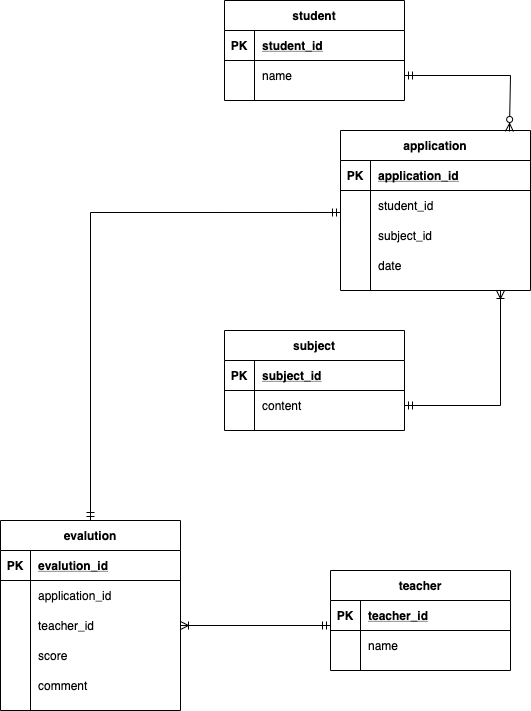

The diagram above was exported from draw.io. Its source (the exported page's mxGraphModel, read from the mxfile embedded in the PNG):
<mxGraphModel dx="532" dy="680" grid="1" gridSize="10" guides="1" tooltips="1" connect="1" arrows="1" fold="1" page="1" pageScale="1" pageWidth="827" pageHeight="1169" math="0" shadow="0">
  <root>
    <mxCell id="N3PF0SkNpVf5mQBul5Cu-0" />
    <mxCell id="N3PF0SkNpVf5mQBul5Cu-1" parent="N3PF0SkNpVf5mQBul5Cu-0" />
    <mxCell id="2pKHB10ol7lzfSEQ06zs-0" value="student" style="shape=table;startSize=30;container=1;collapsible=1;childLayout=tableLayout;fixedRows=1;rowLines=0;fontStyle=1;align=center;resizeLast=1;fontSize=12;" vertex="1" parent="N3PF0SkNpVf5mQBul5Cu-1">
      <mxGeometry x="234" y="20" width="180" height="100" as="geometry" />
    </mxCell>
    <mxCell id="2pKHB10ol7lzfSEQ06zs-1" value="" style="shape=partialRectangle;collapsible=0;dropTarget=0;pointerEvents=0;fillColor=none;top=0;left=0;bottom=1;right=0;points=[[0,0.5],[1,0.5]];portConstraint=eastwest;" vertex="1" parent="2pKHB10ol7lzfSEQ06zs-0">
      <mxGeometry y="30" width="180" height="30" as="geometry" />
    </mxCell>
    <mxCell id="2pKHB10ol7lzfSEQ06zs-2" value="PK" style="shape=partialRectangle;connectable=0;fillColor=none;top=0;left=0;bottom=0;right=0;fontStyle=1;overflow=hidden;" vertex="1" parent="2pKHB10ol7lzfSEQ06zs-1">
      <mxGeometry width="30" height="30" as="geometry" />
    </mxCell>
    <mxCell id="2pKHB10ol7lzfSEQ06zs-3" value="student_id" style="shape=partialRectangle;connectable=0;fillColor=none;top=0;left=0;bottom=0;right=0;align=left;spacingLeft=6;fontStyle=5;overflow=hidden;" vertex="1" parent="2pKHB10ol7lzfSEQ06zs-1">
      <mxGeometry x="30" width="150" height="30" as="geometry" />
    </mxCell>
    <mxCell id="2pKHB10ol7lzfSEQ06zs-4" value="" style="shape=partialRectangle;collapsible=0;dropTarget=0;pointerEvents=0;fillColor=none;top=0;left=0;bottom=0;right=0;points=[[0,0.5],[1,0.5]];portConstraint=eastwest;" vertex="1" parent="2pKHB10ol7lzfSEQ06zs-0">
      <mxGeometry y="60" width="180" height="30" as="geometry" />
    </mxCell>
    <mxCell id="2pKHB10ol7lzfSEQ06zs-5" value="" style="shape=partialRectangle;connectable=0;fillColor=none;top=0;left=0;bottom=0;right=0;editable=1;overflow=hidden;" vertex="1" parent="2pKHB10ol7lzfSEQ06zs-4">
      <mxGeometry width="30" height="30" as="geometry" />
    </mxCell>
    <mxCell id="2pKHB10ol7lzfSEQ06zs-6" value="name" style="shape=partialRectangle;connectable=0;fillColor=none;top=0;left=0;bottom=0;right=0;align=left;spacingLeft=6;overflow=hidden;" vertex="1" parent="2pKHB10ol7lzfSEQ06zs-4">
      <mxGeometry x="30" width="150" height="30" as="geometry" />
    </mxCell>
    <mxCell id="2pKHB10ol7lzfSEQ06zs-13" value="subject" style="shape=table;startSize=30;container=1;collapsible=1;childLayout=tableLayout;fixedRows=1;rowLines=0;fontStyle=1;align=center;resizeLast=1;fontSize=12;" vertex="1" parent="N3PF0SkNpVf5mQBul5Cu-1">
      <mxGeometry x="234" y="350" width="180" height="100" as="geometry" />
    </mxCell>
    <mxCell id="2pKHB10ol7lzfSEQ06zs-14" value="" style="shape=partialRectangle;collapsible=0;dropTarget=0;pointerEvents=0;fillColor=none;top=0;left=0;bottom=1;right=0;points=[[0,0.5],[1,0.5]];portConstraint=eastwest;" vertex="1" parent="2pKHB10ol7lzfSEQ06zs-13">
      <mxGeometry y="30" width="180" height="30" as="geometry" />
    </mxCell>
    <mxCell id="2pKHB10ol7lzfSEQ06zs-15" value="PK" style="shape=partialRectangle;connectable=0;fillColor=none;top=0;left=0;bottom=0;right=0;fontStyle=1;overflow=hidden;" vertex="1" parent="2pKHB10ol7lzfSEQ06zs-14">
      <mxGeometry width="30" height="30" as="geometry" />
    </mxCell>
    <mxCell id="2pKHB10ol7lzfSEQ06zs-16" value="subject_id" style="shape=partialRectangle;connectable=0;fillColor=none;top=0;left=0;bottom=0;right=0;align=left;spacingLeft=6;fontStyle=5;overflow=hidden;" vertex="1" parent="2pKHB10ol7lzfSEQ06zs-14">
      <mxGeometry x="30" width="150" height="30" as="geometry" />
    </mxCell>
    <mxCell id="2pKHB10ol7lzfSEQ06zs-20" value="" style="shape=partialRectangle;collapsible=0;dropTarget=0;pointerEvents=0;fillColor=none;top=0;left=0;bottom=0;right=0;points=[[0,0.5],[1,0.5]];portConstraint=eastwest;" vertex="1" parent="2pKHB10ol7lzfSEQ06zs-13">
      <mxGeometry y="60" width="180" height="30" as="geometry" />
    </mxCell>
    <mxCell id="2pKHB10ol7lzfSEQ06zs-21" value="" style="shape=partialRectangle;connectable=0;fillColor=none;top=0;left=0;bottom=0;right=0;editable=1;overflow=hidden;" vertex="1" parent="2pKHB10ol7lzfSEQ06zs-20">
      <mxGeometry width="30" height="30" as="geometry" />
    </mxCell>
    <mxCell id="2pKHB10ol7lzfSEQ06zs-22" value="content" style="shape=partialRectangle;connectable=0;fillColor=none;top=0;left=0;bottom=0;right=0;align=left;spacingLeft=6;overflow=hidden;" vertex="1" parent="2pKHB10ol7lzfSEQ06zs-20">
      <mxGeometry x="30" width="150" height="30" as="geometry" />
    </mxCell>
    <mxCell id="2pKHB10ol7lzfSEQ06zs-57" style="edgeStyle=none;rounded=0;orthogonalLoop=1;jettySize=auto;html=1;fontSize=12;startArrow=ERmandOne;startFill=0;endArrow=ERmandOne;endFill=0;exitX=0;exitY=0.733;exitDx=0;exitDy=0;exitPerimeter=0;entryX=0.5;entryY=0;entryDx=0;entryDy=0;" edge="1" parent="N3PF0SkNpVf5mQBul5Cu-1" source="2pKHB10ol7lzfSEQ06zs-30" target="2pKHB10ol7lzfSEQ06zs-41">
      <mxGeometry relative="1" as="geometry">
        <Array as="points">
          <mxPoint x="100" y="232" />
        </Array>
      </mxGeometry>
    </mxCell>
    <mxCell id="2pKHB10ol7lzfSEQ06zs-26" value="application" style="shape=table;startSize=30;container=1;collapsible=1;childLayout=tableLayout;fixedRows=1;rowLines=0;fontStyle=1;align=center;resizeLast=1;fontSize=12;" vertex="1" parent="N3PF0SkNpVf5mQBul5Cu-1">
      <mxGeometry x="350" y="150" width="190" height="160" as="geometry" />
    </mxCell>
    <mxCell id="2pKHB10ol7lzfSEQ06zs-27" value="" style="shape=partialRectangle;collapsible=0;dropTarget=0;pointerEvents=0;fillColor=none;top=0;left=0;bottom=1;right=0;points=[[0,0.5],[1,0.5]];portConstraint=eastwest;" vertex="1" parent="2pKHB10ol7lzfSEQ06zs-26">
      <mxGeometry y="30" width="190" height="30" as="geometry" />
    </mxCell>
    <mxCell id="2pKHB10ol7lzfSEQ06zs-28" value="PK" style="shape=partialRectangle;connectable=0;fillColor=none;top=0;left=0;bottom=0;right=0;fontStyle=1;overflow=hidden;" vertex="1" parent="2pKHB10ol7lzfSEQ06zs-27">
      <mxGeometry width="30" height="30" as="geometry" />
    </mxCell>
    <mxCell id="2pKHB10ol7lzfSEQ06zs-29" value="application_id" style="shape=partialRectangle;connectable=0;fillColor=none;top=0;left=0;bottom=0;right=0;align=left;spacingLeft=6;fontStyle=5;overflow=hidden;" vertex="1" parent="2pKHB10ol7lzfSEQ06zs-27">
      <mxGeometry x="30" width="160" height="30" as="geometry" />
    </mxCell>
    <mxCell id="2pKHB10ol7lzfSEQ06zs-30" value="" style="shape=partialRectangle;collapsible=0;dropTarget=0;pointerEvents=0;fillColor=none;top=0;left=0;bottom=0;right=0;points=[[0,0.5],[1,0.5]];portConstraint=eastwest;" vertex="1" parent="2pKHB10ol7lzfSEQ06zs-26">
      <mxGeometry y="60" width="190" height="30" as="geometry" />
    </mxCell>
    <mxCell id="2pKHB10ol7lzfSEQ06zs-31" value="" style="shape=partialRectangle;connectable=0;fillColor=none;top=0;left=0;bottom=0;right=0;editable=1;overflow=hidden;" vertex="1" parent="2pKHB10ol7lzfSEQ06zs-30">
      <mxGeometry width="30" height="30" as="geometry" />
    </mxCell>
    <mxCell id="2pKHB10ol7lzfSEQ06zs-32" value="student_id" style="shape=partialRectangle;connectable=0;fillColor=none;top=0;left=0;bottom=0;right=0;align=left;spacingLeft=6;overflow=hidden;" vertex="1" parent="2pKHB10ol7lzfSEQ06zs-30">
      <mxGeometry x="30" width="160" height="30" as="geometry" />
    </mxCell>
    <mxCell id="2pKHB10ol7lzfSEQ06zs-33" value="" style="shape=partialRectangle;collapsible=0;dropTarget=0;pointerEvents=0;fillColor=none;top=0;left=0;bottom=0;right=0;points=[[0,0.5],[1,0.5]];portConstraint=eastwest;" vertex="1" parent="2pKHB10ol7lzfSEQ06zs-26">
      <mxGeometry y="90" width="190" height="30" as="geometry" />
    </mxCell>
    <mxCell id="2pKHB10ol7lzfSEQ06zs-34" value="" style="shape=partialRectangle;connectable=0;fillColor=none;top=0;left=0;bottom=0;right=0;editable=1;overflow=hidden;" vertex="1" parent="2pKHB10ol7lzfSEQ06zs-33">
      <mxGeometry width="30" height="30" as="geometry" />
    </mxCell>
    <mxCell id="2pKHB10ol7lzfSEQ06zs-35" value="subject_id" style="shape=partialRectangle;connectable=0;fillColor=none;top=0;left=0;bottom=0;right=0;align=left;spacingLeft=6;overflow=hidden;" vertex="1" parent="2pKHB10ol7lzfSEQ06zs-33">
      <mxGeometry x="30" width="160" height="30" as="geometry" />
    </mxCell>
    <mxCell id="2pKHB10ol7lzfSEQ06zs-54" value="" style="shape=partialRectangle;collapsible=0;dropTarget=0;pointerEvents=0;fillColor=none;top=0;left=0;bottom=0;right=0;points=[[0,0.5],[1,0.5]];portConstraint=eastwest;" vertex="1" parent="2pKHB10ol7lzfSEQ06zs-26">
      <mxGeometry y="120" width="190" height="30" as="geometry" />
    </mxCell>
    <mxCell id="2pKHB10ol7lzfSEQ06zs-55" value="" style="shape=partialRectangle;connectable=0;fillColor=none;top=0;left=0;bottom=0;right=0;editable=1;overflow=hidden;" vertex="1" parent="2pKHB10ol7lzfSEQ06zs-54">
      <mxGeometry width="30" height="30" as="geometry" />
    </mxCell>
    <mxCell id="2pKHB10ol7lzfSEQ06zs-56" value="date" style="shape=partialRectangle;connectable=0;fillColor=none;top=0;left=0;bottom=0;right=0;align=left;spacingLeft=6;overflow=hidden;" vertex="1" parent="2pKHB10ol7lzfSEQ06zs-54">
      <mxGeometry x="30" width="160" height="30" as="geometry" />
    </mxCell>
    <mxCell id="2pKHB10ol7lzfSEQ06zs-39" style="edgeStyle=none;rounded=0;orthogonalLoop=1;jettySize=auto;html=1;fontSize=12;startArrow=ERmandOne;startFill=0;endArrow=ERzeroToMany;endFill=1;exitX=1;exitY=0.5;exitDx=0;exitDy=0;entryX=0.889;entryY=0.006;entryDx=0;entryDy=0;entryPerimeter=0;" edge="1" parent="N3PF0SkNpVf5mQBul5Cu-1" source="2pKHB10ol7lzfSEQ06zs-4" target="2pKHB10ol7lzfSEQ06zs-26">
      <mxGeometry relative="1" as="geometry">
        <mxPoint x="420" y="76" as="sourcePoint" />
        <mxPoint x="510" y="150" as="targetPoint" />
        <Array as="points">
          <mxPoint x="520" y="95" />
        </Array>
      </mxGeometry>
    </mxCell>
    <mxCell id="2pKHB10ol7lzfSEQ06zs-40" style="edgeStyle=none;rounded=0;orthogonalLoop=1;jettySize=auto;html=1;fontSize=12;startArrow=ERmandOne;startFill=0;endArrow=ERoneToMany;endFill=0;" edge="1" parent="N3PF0SkNpVf5mQBul5Cu-1" source="2pKHB10ol7lzfSEQ06zs-20">
      <mxGeometry relative="1" as="geometry">
        <mxPoint x="510" y="310" as="targetPoint" />
        <Array as="points">
          <mxPoint x="510" y="425" />
        </Array>
      </mxGeometry>
    </mxCell>
    <mxCell id="2pKHB10ol7lzfSEQ06zs-41" value="evalution" style="shape=table;startSize=30;container=1;collapsible=1;childLayout=tableLayout;fixedRows=1;rowLines=0;fontStyle=1;align=center;resizeLast=1;fontSize=12;" vertex="1" parent="N3PF0SkNpVf5mQBul5Cu-1">
      <mxGeometry x="10" y="540" width="180" height="190" as="geometry" />
    </mxCell>
    <mxCell id="2pKHB10ol7lzfSEQ06zs-42" value="" style="shape=partialRectangle;collapsible=0;dropTarget=0;pointerEvents=0;fillColor=none;top=0;left=0;bottom=1;right=0;points=[[0,0.5],[1,0.5]];portConstraint=eastwest;" vertex="1" parent="2pKHB10ol7lzfSEQ06zs-41">
      <mxGeometry y="30" width="180" height="30" as="geometry" />
    </mxCell>
    <mxCell id="2pKHB10ol7lzfSEQ06zs-43" value="PK" style="shape=partialRectangle;connectable=0;fillColor=none;top=0;left=0;bottom=0;right=0;fontStyle=1;overflow=hidden;" vertex="1" parent="2pKHB10ol7lzfSEQ06zs-42">
      <mxGeometry width="30" height="30" as="geometry" />
    </mxCell>
    <mxCell id="2pKHB10ol7lzfSEQ06zs-44" value="evalution_id" style="shape=partialRectangle;connectable=0;fillColor=none;top=0;left=0;bottom=0;right=0;align=left;spacingLeft=6;fontStyle=5;overflow=hidden;" vertex="1" parent="2pKHB10ol7lzfSEQ06zs-42">
      <mxGeometry x="30" width="150" height="30" as="geometry" />
    </mxCell>
    <mxCell id="2pKHB10ol7lzfSEQ06zs-45" value="" style="shape=partialRectangle;collapsible=0;dropTarget=0;pointerEvents=0;fillColor=none;top=0;left=0;bottom=0;right=0;points=[[0,0.5],[1,0.5]];portConstraint=eastwest;" vertex="1" parent="2pKHB10ol7lzfSEQ06zs-41">
      <mxGeometry y="60" width="180" height="30" as="geometry" />
    </mxCell>
    <mxCell id="2pKHB10ol7lzfSEQ06zs-46" value="" style="shape=partialRectangle;connectable=0;fillColor=none;top=0;left=0;bottom=0;right=0;editable=1;overflow=hidden;" vertex="1" parent="2pKHB10ol7lzfSEQ06zs-45">
      <mxGeometry width="30" height="30" as="geometry" />
    </mxCell>
    <mxCell id="2pKHB10ol7lzfSEQ06zs-47" value="application_id" style="shape=partialRectangle;connectable=0;fillColor=none;top=0;left=0;bottom=0;right=0;align=left;spacingLeft=6;overflow=hidden;" vertex="1" parent="2pKHB10ol7lzfSEQ06zs-45">
      <mxGeometry x="30" width="150" height="30" as="geometry" />
    </mxCell>
    <mxCell id="2pKHB10ol7lzfSEQ06zs-72" value="" style="shape=partialRectangle;collapsible=0;dropTarget=0;pointerEvents=0;fillColor=none;top=0;left=0;bottom=0;right=0;points=[[0,0.5],[1,0.5]];portConstraint=eastwest;" vertex="1" parent="2pKHB10ol7lzfSEQ06zs-41">
      <mxGeometry y="90" width="180" height="30" as="geometry" />
    </mxCell>
    <mxCell id="2pKHB10ol7lzfSEQ06zs-73" value="" style="shape=partialRectangle;connectable=0;fillColor=none;top=0;left=0;bottom=0;right=0;editable=1;overflow=hidden;" vertex="1" parent="2pKHB10ol7lzfSEQ06zs-72">
      <mxGeometry width="30" height="30" as="geometry" />
    </mxCell>
    <mxCell id="2pKHB10ol7lzfSEQ06zs-74" value="teacher_id" style="shape=partialRectangle;connectable=0;fillColor=none;top=0;left=0;bottom=0;right=0;align=left;spacingLeft=6;overflow=hidden;" vertex="1" parent="2pKHB10ol7lzfSEQ06zs-72">
      <mxGeometry x="30" width="150" height="30" as="geometry" />
    </mxCell>
    <mxCell id="2pKHB10ol7lzfSEQ06zs-88" value="" style="shape=partialRectangle;collapsible=0;dropTarget=0;pointerEvents=0;fillColor=none;top=0;left=0;bottom=0;right=0;points=[[0,0.5],[1,0.5]];portConstraint=eastwest;" vertex="1" parent="2pKHB10ol7lzfSEQ06zs-41">
      <mxGeometry y="120" width="180" height="30" as="geometry" />
    </mxCell>
    <mxCell id="2pKHB10ol7lzfSEQ06zs-89" value="" style="shape=partialRectangle;connectable=0;fillColor=none;top=0;left=0;bottom=0;right=0;editable=1;overflow=hidden;" vertex="1" parent="2pKHB10ol7lzfSEQ06zs-88">
      <mxGeometry width="30" height="30" as="geometry" />
    </mxCell>
    <mxCell id="2pKHB10ol7lzfSEQ06zs-90" value="score" style="shape=partialRectangle;connectable=0;fillColor=none;top=0;left=0;bottom=0;right=0;align=left;spacingLeft=6;overflow=hidden;" vertex="1" parent="2pKHB10ol7lzfSEQ06zs-88">
      <mxGeometry x="30" width="150" height="30" as="geometry" />
    </mxCell>
    <mxCell id="2pKHB10ol7lzfSEQ06zs-91" value="" style="shape=partialRectangle;collapsible=0;dropTarget=0;pointerEvents=0;fillColor=none;top=0;left=0;bottom=0;right=0;points=[[0,0.5],[1,0.5]];portConstraint=eastwest;" vertex="1" parent="2pKHB10ol7lzfSEQ06zs-41">
      <mxGeometry y="150" width="180" height="30" as="geometry" />
    </mxCell>
    <mxCell id="2pKHB10ol7lzfSEQ06zs-92" value="" style="shape=partialRectangle;connectable=0;fillColor=none;top=0;left=0;bottom=0;right=0;editable=1;overflow=hidden;" vertex="1" parent="2pKHB10ol7lzfSEQ06zs-91">
      <mxGeometry width="30" height="30" as="geometry" />
    </mxCell>
    <mxCell id="2pKHB10ol7lzfSEQ06zs-93" value="comment" style="shape=partialRectangle;connectable=0;fillColor=none;top=0;left=0;bottom=0;right=0;align=left;spacingLeft=6;overflow=hidden;" vertex="1" parent="2pKHB10ol7lzfSEQ06zs-91">
      <mxGeometry x="30" width="150" height="30" as="geometry" />
    </mxCell>
    <mxCell id="2pKHB10ol7lzfSEQ06zs-94" value="teacher" style="shape=table;startSize=30;container=1;collapsible=1;childLayout=tableLayout;fixedRows=1;rowLines=0;fontStyle=1;align=center;resizeLast=1;fontSize=12;" vertex="1" parent="N3PF0SkNpVf5mQBul5Cu-1">
      <mxGeometry x="340" y="590" width="180" height="100" as="geometry" />
    </mxCell>
    <mxCell id="2pKHB10ol7lzfSEQ06zs-95" value="" style="shape=partialRectangle;collapsible=0;dropTarget=0;pointerEvents=0;fillColor=none;top=0;left=0;bottom=1;right=0;points=[[0,0.5],[1,0.5]];portConstraint=eastwest;" vertex="1" parent="2pKHB10ol7lzfSEQ06zs-94">
      <mxGeometry y="30" width="180" height="30" as="geometry" />
    </mxCell>
    <mxCell id="2pKHB10ol7lzfSEQ06zs-96" value="PK" style="shape=partialRectangle;connectable=0;fillColor=none;top=0;left=0;bottom=0;right=0;fontStyle=1;overflow=hidden;" vertex="1" parent="2pKHB10ol7lzfSEQ06zs-95">
      <mxGeometry width="30" height="30" as="geometry" />
    </mxCell>
    <mxCell id="2pKHB10ol7lzfSEQ06zs-97" value="teacher_id" style="shape=partialRectangle;connectable=0;fillColor=none;top=0;left=0;bottom=0;right=0;align=left;spacingLeft=6;fontStyle=5;overflow=hidden;" vertex="1" parent="2pKHB10ol7lzfSEQ06zs-95">
      <mxGeometry x="30" width="150" height="30" as="geometry" />
    </mxCell>
    <mxCell id="2pKHB10ol7lzfSEQ06zs-98" value="" style="shape=partialRectangle;collapsible=0;dropTarget=0;pointerEvents=0;fillColor=none;top=0;left=0;bottom=0;right=0;points=[[0,0.5],[1,0.5]];portConstraint=eastwest;" vertex="1" parent="2pKHB10ol7lzfSEQ06zs-94">
      <mxGeometry y="60" width="180" height="30" as="geometry" />
    </mxCell>
    <mxCell id="2pKHB10ol7lzfSEQ06zs-99" value="" style="shape=partialRectangle;connectable=0;fillColor=none;top=0;left=0;bottom=0;right=0;editable=1;overflow=hidden;" vertex="1" parent="2pKHB10ol7lzfSEQ06zs-98">
      <mxGeometry width="30" height="30" as="geometry" />
    </mxCell>
    <mxCell id="2pKHB10ol7lzfSEQ06zs-100" value="name" style="shape=partialRectangle;connectable=0;fillColor=none;top=0;left=0;bottom=0;right=0;align=left;spacingLeft=6;overflow=hidden;" vertex="1" parent="2pKHB10ol7lzfSEQ06zs-98">
      <mxGeometry x="30" width="150" height="30" as="geometry" />
    </mxCell>
    <mxCell id="2pKHB10ol7lzfSEQ06zs-107" style="edgeStyle=none;rounded=0;orthogonalLoop=1;jettySize=auto;html=1;entryX=1;entryY=0.5;entryDx=0;entryDy=0;fontSize=12;startArrow=ERmandOne;startFill=0;endArrow=ERoneToMany;endFill=0;" edge="1" parent="N3PF0SkNpVf5mQBul5Cu-1" target="2pKHB10ol7lzfSEQ06zs-72">
      <mxGeometry relative="1" as="geometry">
        <mxPoint x="340" y="645" as="sourcePoint" />
      </mxGeometry>
    </mxCell>
  </root>
</mxGraphModel>